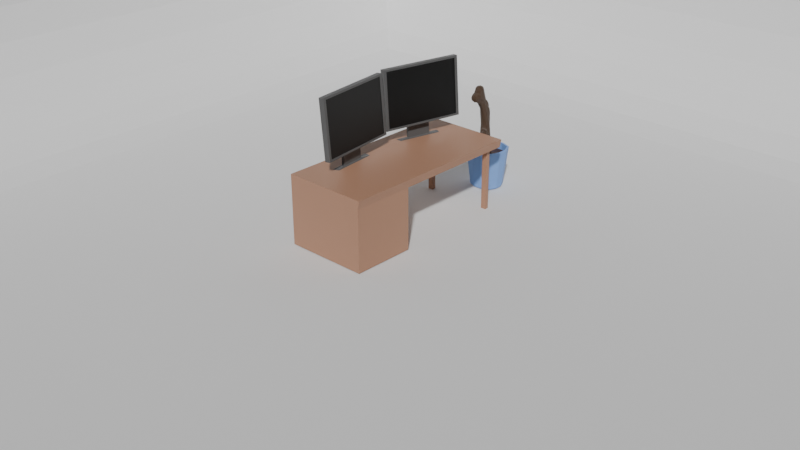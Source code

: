 # Source: deskroom.blend  (saved by Blender 4.1.24; exported with 4.5.12 LTS)
import bpy
from mathutils import Matrix  # noqa: F401  (used for matrix-valued properties, if any)

bpy.ops.wm.read_factory_settings(use_empty=True)
scene = bpy.context.scene
scene.name = 'Scene'

# ---- collections
col_collection = bpy.data.collections.new('Collection'); scene.collection.children.link(col_collection)

# ---- materials (node trees are filled in below, after node groups)
mat_desk = bpy.data.materials.new('desk')
mat_desk.use_transparent_shadow = False
mat_pot = bpy.data.materials.new('Pot')
mat_pot.use_transparent_shadow = False
mat_dirt = bpy.data.materials.new('dirt')
mat_dirt.use_transparent_shadow = False
mat_plantbranch = bpy.data.materials.new('PlantBranch')
mat_plantbranch.use_transparent_shadow = False
mat_screen = bpy.data.materials.new('Screen')
mat_screen.use_transparent_shadow = False
mat_monitor = bpy.data.materials.new('monitor')
mat_monitor.use_transparent_shadow = False

# ---- material node trees
mat_desk.use_nodes = True; mat_desk.node_tree.nodes.clear()
_N = mat_desk.node_tree.nodes; _L = mat_desk.node_tree.links
n0 = _N.new('ShaderNodeBsdfPrincipled'); n0.name = 'Principled BSDF'; n0.location = (10, 300)
n0.inputs[0].default_value = (0.4436, 0.2365, 0.149, 1.0)
n1 = _N.new('ShaderNodeOutputMaterial'); n1.name = 'Material Output'; n1.location = (300, 300)
_L.new(n0.outputs[0], n1.inputs[0])
n1.is_active_output = True
mat_pot.use_nodes = True; mat_pot.node_tree.nodes.clear()
_N = mat_pot.node_tree.nodes; _L = mat_pot.node_tree.links
n0 = _N.new('ShaderNodeBsdfPrincipled'); n0.name = 'Principled BSDF'; n0.location = (10, 300)
n0.inputs[0].default_value = (0.2109, 0.3893, 0.8001, 1.0)
n1 = _N.new('ShaderNodeOutputMaterial'); n1.name = 'Material Output'; n1.location = (300, 300)
_L.new(n0.outputs[0], n1.inputs[0])
n1.is_active_output = True
mat_dirt.use_nodes = True; mat_dirt.node_tree.nodes.clear()
_N = mat_dirt.node_tree.nodes; _L = mat_dirt.node_tree.links
n0 = _N.new('ShaderNodeBsdfPrincipled'); n0.name = 'Principled BSDF'; n0.location = (10, 300)
n0.inputs[0].default_value = (0.06508, 0.03035, 0.01836, 1.0)
n1 = _N.new('ShaderNodeOutputMaterial'); n1.name = 'Material Output'; n1.location = (300, 300)
_L.new(n0.outputs[0], n1.inputs[0])
n1.is_active_output = True
mat_plantbranch.use_nodes = True; mat_plantbranch.node_tree.nodes.clear()
_N = mat_plantbranch.node_tree.nodes; _L = mat_plantbranch.node_tree.links
n0 = _N.new('ShaderNodeBsdfPrincipled'); n0.name = 'Principled BSDF'; n0.location = (10, 300)
n0.inputs[0].default_value = (0.07819, 0.04666, 0.02843, 1.0)
n1 = _N.new('ShaderNodeOutputMaterial'); n1.name = 'Material Output'; n1.location = (300, 300)
_L.new(n0.outputs[0], n1.inputs[0])
n1.is_active_output = True
mat_screen.use_nodes = True; mat_screen.node_tree.nodes.clear()
_N = mat_screen.node_tree.nodes; _L = mat_screen.node_tree.links
n0 = _N.new('ShaderNodeBsdfPrincipled'); n0.name = 'Principled BSDF'; n0.location = (10, 300)
n0.inputs[0].default_value = (0.0, 0.0, 0.0, 1.0)
n1 = _N.new('ShaderNodeOutputMaterial'); n1.name = 'Material Output'; n1.location = (300, 300)
_L.new(n0.outputs[0], n1.inputs[0])
n1.is_active_output = True
mat_monitor.use_nodes = True; mat_monitor.node_tree.nodes.clear()
_N = mat_monitor.node_tree.nodes; _L = mat_monitor.node_tree.links
n0 = _N.new('ShaderNodeBsdfPrincipled'); n0.name = 'Principled BSDF'; n0.location = (10, 300)
n0.inputs[0].default_value = (0.1034, 0.1034, 0.1034, 1.0)
n1 = _N.new('ShaderNodeOutputMaterial'); n1.name = 'Material Output'; n1.location = (300, 300)
_L.new(n0.outputs[0], n1.inputs[0])
n1.is_active_output = True

# ---- world
world_world = bpy.data.worlds.new('World'); scene.world = world_world
world_world.use_nodes = True; world_world.node_tree.nodes.clear()
_N = world_world.node_tree.nodes; _L = world_world.node_tree.links
n0 = _N.new('ShaderNodeOutputWorld'); n0.name = 'World Output'; n0.location = (300, 300)
n1 = _N.new('ShaderNodeBackground'); n1.name = 'Background'; n1.location = (10, 300)
n1.inputs[0].default_value = (0.05088, 0.05088, 0.05088, 1.0)
_L.new(n1.outputs[0], n0.inputs[0])
n0.is_active_output = True
world_world.color = (0.05088, 0.05088, 0.05088)
world_world.use_sun_shadow = False
world_world.sun_shadow_jitter_overblur = 0.0

# ---- cameras
cam_camera = bpy.data.cameras.new('Camera')

# ---- meshes
me_plane = bpy.data.meshes.new('Plane')
me_plane.from_pydata([(1.0, -1.0, 0.0), (-1.0, -1.0, 1.239), (-1.0, 1.0, 1.239), (1.0, 1.0, 1.239), (-0.6647, -1.0, 0.0), (-1.0, -1.0, 0.3353), (-0.7393, -1.0, 0.008405), (-0.8102, -1.0, 0.0332), (-0.8738, -1.0, 0.07314), (-0.9269, -1.0, 0.1262), (-0.9668, -1.0, 0.1898), (-0.9916, -1.0, 0.2607), (-0.6647, 0.6647, 0.0), (-1.0, 1.0, 0.3353), (-0.7393, 0.7393, 0.008405), (-0.8102, 0.8102, 0.0332), (-0.8738, 0.8738, 0.07314), (-0.9269, 0.9269, 0.1262), (-0.9668, 0.9668, 0.1898), (-0.9916, 0.9916, 0.2607), (1.0, 1.0, 0.3353), (1.0, 0.6647, 0.0), (1.0, 0.9916, 0.2607), (1.0, 0.9668, 0.1898), (1.0, 0.9269, 0.1262), (1.0, 0.8738, 0.07314), (1.0, 0.8102, 0.0332), (1.0, 0.7393, 0.008405)], [], [(13, 20, 3, 2), (4, 0, 21, 12), (13, 5, 11, 19), (19, 11, 10, 18), (18, 10, 9, 17), (17, 9, 8, 16), (16, 8, 7, 15), (15, 7, 6, 14), (14, 6, 4, 12), (20, 13, 19, 22), (22, 19, 18, 23), (23, 18, 17, 24), (24, 17, 16, 25), (25, 16, 15, 26), (26, 15, 14, 27), (27, 14, 12, 21), (5, 13, 2, 1)])
_uv = me_plane.uv_layers.new(name='UVMap')
_uv.uv.foreach_set('vector', [0.0, 1.0, 1.0, 1.0, 1.0, 1.0, 0.0, 1.0, 0.1676, 0.0, 1.0, 0.0, 1.0, 0.8324, 0.1676, 0.8324, 0.0, 1.0, 0.0, 0.0, 0.0, 0.0, 0.002101, 0.9979, 0.002101, 0.9979, 0.0, 0.0, 0.0, 0.0, 0.0083, 0.9917, 0.0083, 0.9917, 0.0, 0.0, 0.0, 0.0, 0.01829, 0.9817, 0.01829, 0.9817, 0.0, 0.0, 0.06311, 0.0, 0.06311, 0.9369, 0.06311, 0.9369, 0.06311, 0.0, 0.0949, 0.0, 0.0949, 0.9051, 0.0949, 0.9051, 0.0949, 0.0, 0.1303, 0.0, 0.1303, 0.8697, 0.1303, 0.8697, 0.1303, 0.0, 0.1676, 0.0, 0.1676, 0.8324, 1.0, 1.0, 0.0, 1.0, 0.002101, 0.9979, 1.0, 1.0, 1.0, 1.0, 0.002101, 0.9979, 0.0083, 0.9917, 1.0, 1.0, 1.0, 1.0, 0.0083, 0.9917, 0.01829, 0.9817, 1.0, 1.0, 1.0, 1.0, 0.01829, 0.9817, 0.06311, 0.9369, 1.0, 0.9369, 1.0, 0.9369, 0.06311, 0.9369, 0.0949, 0.9051, 1.0, 0.9051, 1.0, 0.9051, 0.0949, 0.9051, 0.1303, 0.8697, 1.0, 0.8697, 1.0, 0.8697, 0.1303, 0.8697, 0.1676, 0.8324, 1.0, 0.8324, 0.0, 0.0, 0.0, 1.0, 0.0, 1.0, 0.0, 0.0])
me_plane.update()
me_cube_001 = bpy.data.meshes.new('Cube.001')
me_cube_001.from_pydata([(-1.0, -1.0, 0.4502), (-1.0, -1.0, 0.6446), (-1.0, 1.0, 0.4502), (-1.0, 1.0, 0.6446), (0.957, -1.0, 0.4502), (1.0, -1.0, 0.6446), (0.957, 1.0, 0.4502), (1.0, 1.0, 0.6446), (-1.0, -0.3418, 0.4502), (-1.0, -0.3418, 0.6446), (0.957, -0.3418, 0.4502), (1.0, -0.3418, 0.6446), (-1.0, 0.3291, 0.6446), (0.957, 0.3291, 0.4502), (-1.0, 0.3291, 0.4502), (1.0, 0.3291, 0.6446), (-1.0, -0.3418, -0.9809), (-1.0, -1.0, -0.9809), (0.957, -1.0, -0.9809), (0.957, -0.3418, -0.9809), (-0.8617, 0.8521, -1.041), (-0.8617, 0.8521, 0.4502), (-0.8617, 0.896, -1.041), (-0.8617, 0.896, 0.4502), (-0.7383, 0.8521, -1.041), (-0.7383, 0.8521, 0.4502), (-0.7383, 0.896, -1.041), (-0.7383, 0.896, 0.4502), (0.7383, 0.8521, -1.041), (0.7383, 0.8521, 0.4502), (0.7383, 0.896, -1.041), (0.7383, 0.896, 0.4502), (0.8617, 0.8521, -1.041), (0.8617, 0.8521, 0.4502), (0.8617, 0.896, -1.041), (0.8617, 0.896, 0.4502)], [], [(14, 12, 3, 2), (2, 3, 7, 6), (10, 11, 5, 4), (4, 5, 1, 0), (0, 8, 16, 17), (11, 9, 1, 5), (15, 12, 9, 11), (14, 13, 10, 8), (13, 15, 11, 10), (0, 1, 9, 8), (6, 7, 15, 13), (2, 6, 13, 14), (7, 3, 12, 15), (8, 9, 12, 14), (16, 19, 18, 17), (10, 4, 18, 19), (4, 0, 17, 18), (8, 10, 19, 16), (20, 21, 23, 22), (22, 23, 27, 26), (26, 27, 25, 24), (24, 25, 21, 20), (22, 26, 24, 20), (27, 23, 21, 25), (28, 29, 31, 30), (30, 31, 35, 34), (34, 35, 33, 32), (32, 33, 29, 28), (30, 34, 32, 28), (35, 31, 29, 33)])
_uv = me_cube_001.uv_layers.new(name='UVMap')
_uv.uv.foreach_set('vector', [0.375, 0.1661, 0.625, 0.1661, 0.625, 0.25, 0.375, 0.25, 0.375, 0.25, 0.625, 0.25, 0.625, 0.5, 0.375, 0.5, 0.375, 0.6677, 0.625, 0.6677, 0.625, 0.75, 0.375, 0.75, 0.375, 0.75, 0.625, 0.75, 0.625, 1.0, 0.375, 1.0, 0.375, 0.0, 0.375, 0.08227, 0.375, 0.08227, 0.375, 0.0, 0.625, 0.6677, 0.875, 0.6677, 0.875, 0.75, 0.625, 0.75, 0.625, 0.5839, 0.875, 0.5839, 0.875, 0.6677, 0.625, 0.6677, 0.125, 0.5839, 0.375, 0.5839, 0.375, 0.6677, 0.125, 0.6677, 0.375, 0.5839, 0.625, 0.5839, 0.625, 0.6677, 0.375, 0.6677, 0.375, 0.0, 0.625, 0.0, 0.625, 0.08227, 0.375, 0.08227, 0.375, 0.5, 0.625, 0.5, 0.625, 0.5839, 0.375, 0.5839, 0.125, 0.5, 0.375, 0.5, 0.375, 0.5839, 0.125, 0.5839, 0.625, 0.5, 0.875, 0.5, 0.875, 0.5839, 0.625, 0.5839, 0.375, 0.08227, 0.625, 0.08227, 0.625, 0.1661, 0.375, 0.1661, 0.125, 0.6677, 0.375, 0.6677, 0.375, 0.75, 0.125, 0.75, 0.375, 0.6677, 0.375, 0.75, 0.375, 0.75, 0.375, 0.6677, 0.375, 0.75, 0.375, 1.0, 0.375, 1.0, 0.375, 0.75, 0.125, 0.6677, 0.375, 0.6677, 0.375, 0.6677, 0.125, 0.6677, 0.375, 0.0, 0.625, 0.0, 0.625, 0.25, 0.375, 0.25, 0.375, 0.25, 0.625, 0.25, 0.625, 0.5, 0.375, 0.5, 0.375, 0.5, 0.625, 0.5, 0.625, 0.75, 0.375, 0.75, 0.375, 0.75, 0.625, 0.75, 0.625, 1.0, 0.375, 1.0, 0.125, 0.5, 0.375, 0.5, 0.375, 0.75, 0.125, 0.75, 0.625, 0.5, 0.875, 0.5, 0.875, 0.75, 0.625, 0.75, 0.375, 0.0, 0.625, 0.0, 0.625, 0.25, 0.375, 0.25, 0.375, 0.25, 0.625, 0.25, 0.625, 0.5, 0.375, 0.5, 0.375, 0.5, 0.625, 0.5, 0.625, 0.75, 0.375, 0.75, 0.375, 0.75, 0.625, 0.75, 0.625, 1.0, 0.375, 1.0, 0.125, 0.5, 0.375, 0.5, 0.375, 0.75, 0.125, 0.75, 0.625, 0.5, 0.875, 0.5, 0.875, 0.75, 0.625, 0.75])
me_cube_001.materials.append(mat_desk)
me_cube_001.update()
me_cube_002 = bpy.data.meshes.new('Cube.002')
me_cube_002.from_pydata([(-0.1949, -0.7049, -1.0), (-0.7639, -0.1798, -1.0), (-0.5973, -0.5511, -1.0), (-0.907, -0.2155, 1.0), (-0.2378, -0.8291, 1.0), (-0.7165, -0.6522, 1.0), (-0.7639, 0.1798, -1.0), (-0.1949, 0.7049, -1.0), (-0.5973, 0.5511, -1.0), (-0.2378, 0.8291, 1.0), (-0.907, 0.2155, 1.0), (-0.7165, 0.6522, 1.0), (0.7639, -0.1798, -1.0), (0.1949, -0.7049, -1.0), (0.5973, -0.5511, -1.0), (0.2378, -0.8291, 1.0), (0.907, -0.2155, 1.0), (0.7165, -0.6522, 1.0), (0.1949, 0.7049, -1.0), (0.7639, 0.1798, -1.0), (0.5973, 0.5511, -1.0), (0.907, 0.2155, 1.0), (0.2378, 0.8291, 1.0), (0.7165, 0.6522, 1.0), (-0.2551, -0.9227, 1.0), (-0.7818, -0.7214, 1.0), (-1.0, -0.2354, 1.0), (-0.7818, 0.7214, 1.0), (-0.2551, 0.9227, 1.0), (-1.0, 0.2354, 1.0), (0.7818, 0.7214, 1.0), (1.0, 0.2354, 1.0), (0.2551, 0.9227, 1.0), (0.7818, -0.7214, 1.0), (0.2551, -0.9227, 1.0), (1.0, -0.2354, 1.0), (-0.2378, -0.8291, 0.638), (-0.7165, -0.6522, 0.638), (-0.907, -0.2155, 0.638), (-0.7165, 0.6522, 0.638), (-0.2378, 0.8291, 0.638), (-0.907, 0.2155, 0.638), (0.7165, 0.6522, 0.638), (0.907, 0.2155, 0.638), (0.2378, 0.8291, 0.638), (0.7165, -0.6522, 0.638), (0.2378, -0.8291, 0.638), (0.907, -0.2155, 0.638)], [], [(13, 34, 24, 0), (19, 31, 35, 12), (11, 10, 41, 39), (1, 26, 29, 6), (7, 28, 32, 18), (0, 24, 25, 2), (2, 25, 26, 1), (28, 7, 8, 27), (27, 8, 6, 29), (31, 19, 20, 30), (30, 20, 18, 32), (34, 13, 14, 33), (33, 14, 12, 35), (6, 8, 7, 18, 20, 19, 12, 14, 13, 0, 2, 1), (4, 5, 25, 24), (5, 3, 26, 25), (11, 9, 28, 27), (10, 11, 27, 29), (23, 21, 31, 30), (22, 23, 30, 32), (17, 15, 34, 33), (16, 17, 33, 35), (3, 10, 29, 26), (15, 4, 24, 34), (21, 16, 35, 31), (9, 22, 32, 28), (43, 42, 44, 40, 39, 41, 38, 37, 36, 46, 45, 47), (16, 21, 43, 47), (5, 4, 36, 37), (17, 16, 47, 45), (21, 23, 42, 43), (22, 9, 40, 44), (3, 5, 37, 38), (10, 3, 38, 41), (23, 22, 44, 42), (9, 11, 39, 40), (4, 15, 46, 36), (15, 17, 45, 46)])
me_cube_002.polygons.foreach_set('material_index', [0, 0, 0, 0, 0, 0, 0, 0, 0, 0, 0, 0, 0, 0, 0, 0, 0, 0, 0, 0, 0, 0, 0, 0, 0, 0, 1, 0, 0, 0, 0, 0, 0, 0, 0, 0, 0, 0])
_uv = me_cube_002.uv_layers.new(name='UVMap')
_uv.uv.foreach_set('vector', [0.375, 0.8431, 0.625, 0.8431, 0.625, 0.9069, 0.375, 0.9069, 0.375, 0.5931, 0.625, 0.5931, 0.625, 0.6569, 0.375, 0.6569, 0.8396, 0.5366, 0.8634, 0.5958, 0.8634, 0.5958, 0.8396, 0.5366, 0.375, 0.09311, 0.625, 0.09311, 0.625, 0.1569, 0.375, 0.1569, 0.375, 0.3431, 0.625, 0.3431, 0.625, 0.4069, 0.375, 0.4069, 0.375, 0.9069, 0.625, 0.9069, 0.6187, 1.0, 0.375, 1.0, 0.375, 0.0, 0.6187, 0.0, 0.625, 0.09311, 0.375, 0.09311, 0.625, 0.3431, 0.375, 0.3431, 0.375, 0.25, 0.6187, 0.25, 0.6187, 0.25, 0.375, 0.25, 0.375, 0.1569, 0.625, 0.1569, 0.625, 0.5931, 0.375, 0.5931, 0.375, 0.5, 0.6187, 0.5, 0.6187, 0.5, 0.375, 0.5, 0.375, 0.4069, 0.625, 0.4069, 0.625, 0.8431, 0.375, 0.8431, 0.375, 0.75, 0.6187, 0.75, 0.6187, 0.75, 0.375, 0.75, 0.375, 0.6569, 0.625, 0.6569, 0.125, 0.5931, 0.1523, 0.5273, 0.2181, 0.5, 0.2819, 0.5, 0.3477, 0.5273, 0.375, 0.5931, 0.375, 0.6569, 0.3477, 0.7227, 0.2819, 0.75, 0.2181, 0.75, 0.1523, 0.7227, 0.125, 0.6569, 0.7797, 0.7373, 0.8396, 0.7134, 0.8477, 0.7227, 0.7819, 0.75, 0.8396, 0.7134, 0.8634, 0.6542, 0.875, 0.6569, 0.8477, 0.7227, 0.8396, 0.5366, 0.7797, 0.5127, 0.7819, 0.5, 0.8477, 0.5273, 0.8634, 0.5958, 0.8396, 0.5366, 0.8477, 0.5273, 0.875, 0.5931, 0.6604, 0.5366, 0.6366, 0.5958, 0.625, 0.5931, 0.6523, 0.5273, 0.7203, 0.5127, 0.6604, 0.5366, 0.6523, 0.5273, 0.7181, 0.5, 0.6604, 0.7134, 0.7203, 0.7373, 0.7181, 0.75, 0.6523, 0.7227, 0.6366, 0.6542, 0.6604, 0.7134, 0.6523, 0.7227, 0.625, 0.6569, 0.8634, 0.6542, 0.8634, 0.5958, 0.875, 0.5931, 0.875, 0.6569, 0.7203, 0.7373, 0.7797, 0.7373, 0.7819, 0.75, 0.7181, 0.75, 0.6366, 0.5958, 0.6366, 0.6542, 0.625, 0.6569, 0.625, 0.5931, 0.7797, 0.5127, 0.7203, 0.5127, 0.7181, 0.5, 0.7819, 0.5, 0.6366, 0.5958, 0.6604, 0.5366, 0.7203, 0.5127, 0.7797, 0.5127, 0.8396, 0.5366, 0.8634, 0.5958, 0.8634, 0.6542, 0.8396, 0.7134, 0.7797, 0.7373, 0.7203, 0.7373, 0.6604, 0.7134, 0.6366, 0.6542, 0.6366, 0.6542, 0.6366, 0.5958, 0.6366, 0.5958, 0.6366, 0.6542, 0.8396, 0.7134, 0.7797, 0.7373, 0.7797, 0.7373, 0.8396, 0.7134, 0.6604, 0.7134, 0.6366, 0.6542, 0.6366, 0.6542, 0.6604, 0.7134, 0.6366, 0.5958, 0.6604, 0.5366, 0.6604, 0.5366, 0.6366, 0.5958, 0.7203, 0.5127, 0.7797, 0.5127, 0.7797, 0.5127, 0.7203, 0.5127, 0.8634, 0.6542, 0.8396, 0.7134, 0.8396, 0.7134, 0.8634, 0.6542, 0.8634, 0.5958, 0.8634, 0.6542, 0.8634, 0.6542, 0.8634, 0.5958, 0.6604, 0.5366, 0.7203, 0.5127, 0.7203, 0.5127, 0.6604, 0.5366, 0.7797, 0.5127, 0.8396, 0.5366, 0.8396, 0.5366, 0.7797, 0.5127, 0.7797, 0.7373, 0.7203, 0.7373, 0.7203, 0.7373, 0.7797, 0.7373, 0.7203, 0.7373, 0.6604, 0.7134, 0.6604, 0.7134, 0.7203, 0.7373])
me_cube_002.materials.append(mat_pot)
me_cube_002.materials.append(mat_dirt)
me_cube_002.update()
me_cube_003 = bpy.data.meshes.new('Cube.003')
me_cube_003.from_pydata([(-0.2668, 0.0692, 1.658), (0.0, 0.0, 0.2127), (-0.2668, 0.07411, 2.632), (-0.3736, -0.2174, 3.609), (-0.3252, -0.3996, 4.19), (-0.6523, 0.4497, 3.016), (-1.041, 0.6839, 2.796), (-0.4043, -0.78, 3.617), (0.1637, -0.4204, 1.726), (0.5139, -0.5681, 1.502)], [(1, 0), (0, 2), (2, 3), (3, 4), (2, 5), (5, 6), (3, 7), (0, 8), (8, 9)], [])
_uv = me_cube_003.uv_layers.new(name='UVMap')
_uv.uv.foreach_set('vector', [])
me_cube_003.materials.append(mat_plantbranch)
me_cube_003.update()
me_cube = bpy.data.meshes.new('Cube')
me_cube.from_pydata([(-1.923, -0.2978, -0.4337), (-1.849, -0.3712, 0.2852), (-1.923, 0.2743, -0.4337), (-1.849, 0.3477, 0.2852), (0.9274, -0.9296, -1.01), (0.9274, -0.9296, 0.8494), (0.9274, 0.9296, -1.01), (0.9274, 0.9296, 0.8494), (-1.073, 1.0, -1.08), (-1.073, -1.0, -1.08), (-1.073, -1.0, 0.9198), (-1.073, 1.0, 0.9198), (-3.122, 0.2743, -0.4337), (-3.122, -0.2978, -0.4337), (-3.196, -0.3712, 0.2852), (-3.196, 0.3477, 0.2852), (-1.849, 0.3477, -0.4337), (-1.849, -0.3712, -0.4337), (-3.196, 0.3477, -0.4337), (-3.196, -0.3712, -0.4337), (-2.083, 0.2743, -1.54), (-2.083, -0.2978, -1.54), (-3.283, 0.2743, -1.54), (-3.283, -0.2978, -1.54), (-1.328, 0.5547, -1.594), (-1.692, -0.5813, -1.597), (-3.695, 0.5579, -1.569), (-4.06, -0.5781, -1.572), (0.9274, 1.0, 0.9198), (0.9274, 1.0, -1.08), (0.9274, -1.0, -1.08), (0.9274, -1.0, 0.9198), (0.7232, 0.9296, 0.8494), (0.7232, 0.9296, -1.01), (0.7232, -0.9296, -1.01), (0.7232, -0.9296, 0.8494), (7.058, -2.387, -0.5028), (7.557, -2.469, 0.2129), (4.017, -1.851, -0.4794), (3.736, -1.795, 0.2423), (13.06, -2.904, -1.103), (13.16, -2.942, 0.7554), (3.176, -1.16, -1.027), (3.28, -1.198, 0.8313), (0.9223, -1.138, -1.096), (11.55, -3.013, -1.177), (11.66, -3.054, 0.8219), (1.034, -1.179, 0.9036), (2.892, -1.878, -0.48), (5.932, -2.415, -0.5033), (6.294, -2.5, 0.2123), (2.473, -1.826, 0.2417), (3.696, -1.781, -0.4764), (7.517, -2.455, -0.5057), (2.433, -1.811, -0.477), (6.253, -2.485, -0.5064), (3.804, -1.832, -1.586), (6.845, -2.368, -1.609), (2.679, -1.859, -1.586), (5.719, -2.396, -1.61), (3.02, -1.551, -1.627), (8.715, -2.624, -1.677), (0.7839, -1.602, -1.604), (6.478, -2.675, -1.653), (2.911, -1.134, 0.9045), (2.798, -1.093, -1.095), (13.43, -2.968, -1.176), (13.54, -3.009, 0.8228), (3.089, -1.203, 0.8313), (2.985, -1.165, -1.027), (12.86, -2.908, -1.103), (12.97, -2.946, 0.7553)], [], [(17, 1, 14, 19), (8, 11, 28, 29), (7, 5, 35, 32), (30, 31, 10, 9), (8, 29, 30, 9), (28, 11, 10, 31), (17, 16, 8, 9), (1, 17, 9, 10), (3, 1, 10, 11), (16, 3, 11, 8), (19, 14, 15, 18), (1, 3, 15, 14), (12, 2, 20, 22), (3, 16, 18, 15), (0, 2, 16, 17), (12, 13, 19, 18), (13, 0, 17, 19), (2, 12, 18, 16), (21, 23, 27, 25), (13, 12, 22, 23), (0, 13, 23, 21), (2, 0, 21, 20), (24, 25, 27, 26), (20, 21, 25, 24), (22, 20, 24, 26), (23, 22, 26, 27), (7, 6, 29, 28), (6, 4, 30, 29), (5, 7, 28, 31), (4, 5, 31, 30), (33, 32, 35, 34), (6, 7, 32, 33), (5, 4, 34, 35), (4, 6, 33, 34), (53, 37, 50, 55), (44, 47, 64, 65), (43, 41, 71, 68), (66, 67, 46, 45), (44, 65, 66, 45), (64, 47, 46, 67), (53, 52, 44, 45), (37, 53, 45, 46), (39, 37, 46, 47), (52, 39, 47, 44), (55, 50, 51, 54), (37, 39, 51, 50), (48, 38, 56, 58), (39, 52, 54, 51), (36, 38, 52, 53), (48, 49, 55, 54), (49, 36, 53, 55), (38, 48, 54, 52), (57, 59, 63, 61), (49, 48, 58, 59), (36, 49, 59, 57), (38, 36, 57, 56), (60, 61, 63, 62), (56, 57, 61, 60), (58, 56, 60, 62), (59, 58, 62, 63), (43, 42, 65, 64), (42, 40, 66, 65), (41, 43, 64, 67), (40, 41, 67, 66), (69, 68, 71, 70), (42, 43, 68, 69), (41, 40, 70, 71), (40, 42, 69, 70)])
me_cube.polygons.foreach_set('material_index', [1, 1, 1, 1, 1, 1, 1, 1, 1, 1, 1, 1, 1, 1, 1, 1, 1, 1, 1, 1, 1, 1, 1, 1, 1, 1, 1, 1, 1, 1, 0, 1, 1, 1, 1, 1, 1, 1, 1, 1, 1, 1, 1, 1, 1, 1, 1, 1, 1, 1, 1, 1, 1, 1, 1, 1, 1, 1, 1, 1, 1, 1, 1, 1, 0, 1, 1, 1])
_uv = me_cube.uv_layers.new(name='UVMap')
_uv.uv.foreach_set('vector', [0.4551, 0.08006, 0.5449, 0.08006, 0.5449, 0.08006, 0.4551, 0.08006, 0.375, 0.25, 0.625, 0.25, 0.625, 0.5, 0.375, 0.5, 0.6162, 0.5088, 0.6162, 0.7412, 0.6162, 0.7412, 0.6162, 0.5088, 0.375, 0.75, 0.625, 0.75, 0.625, 1.0, 0.375, 1.0, 0.125, 0.5, 0.375, 0.5, 0.375, 0.75, 0.125, 0.75, 0.625, 0.5, 0.875, 0.5, 0.875, 0.75, 0.625, 0.75, 0.4551, 0.08006, 0.4551, 0.1699, 0.375, 0.25, 0.375, 0.0, 0.5449, 0.08006, 0.4551, 0.08006, 0.375, 0.0, 0.625, 0.0, 0.5449, 0.1699, 0.5449, 0.08006, 0.625, 0.0, 0.625, 0.25, 0.4551, 0.1699, 0.5449, 0.1699, 0.625, 0.25, 0.375, 0.25, 0.4551, 0.08006, 0.5449, 0.08006, 0.5449, 0.1699, 0.4551, 0.1699, 0.5449, 0.08006, 0.5449, 0.1699, 0.5449, 0.1699, 0.5449, 0.08006, 0.4551, 0.1608, 0.4551, 0.1608, 0.4551, 0.1608, 0.4551, 0.1608, 0.5449, 0.1699, 0.4551, 0.1699, 0.4551, 0.1699, 0.5449, 0.1699, 0.4551, 0.08924, 0.4551, 0.1608, 0.4551, 0.1699, 0.4551, 0.08006, 0.4551, 0.1608, 0.4551, 0.08924, 0.4551, 0.08006, 0.4551, 0.1699, 0.4551, 0.08924, 0.4551, 0.08924, 0.4551, 0.08006, 0.4551, 0.08006, 0.4551, 0.1608, 0.4551, 0.1608, 0.4551, 0.1699, 0.4551, 0.1699, 0.4551, 0.08924, 0.4551, 0.08924, 0.4551, 0.08924, 0.4551, 0.08924, 0.4551, 0.08924, 0.4551, 0.1608, 0.4551, 0.1608, 0.4551, 0.08924, 0.4551, 0.08924, 0.4551, 0.08924, 0.4551, 0.08924, 0.4551, 0.08924, 0.4551, 0.1608, 0.4551, 0.08924, 0.4551, 0.08924, 0.4551, 0.1608, 0.4551, 0.1608, 0.4551, 0.08924, 0.4551, 0.08924, 0.4551, 0.1608, 0.4551, 0.1608, 0.4551, 0.08924, 0.4551, 0.08924, 0.4551, 0.1608, 0.4551, 0.1608, 0.4551, 0.1608, 0.4551, 0.1608, 0.4551, 0.1608, 0.4551, 0.08924, 0.4551, 0.1608, 0.4551, 0.1608, 0.4551, 0.08924, 0.6162, 0.5088, 0.3838, 0.5088, 0.375, 0.5, 0.625, 0.5, 0.3838, 0.5088, 0.3838, 0.7412, 0.375, 0.75, 0.375, 0.5, 0.6162, 0.7412, 0.6162, 0.5088, 0.625, 0.5, 0.625, 0.75, 0.3838, 0.7412, 0.6162, 0.7412, 0.625, 0.75, 0.375, 0.75, 0.3838, 0.5088, 0.6162, 0.5088, 0.6162, 0.7412, 0.3838, 0.7412, 0.3838, 0.5088, 0.6162, 0.5088, 0.6162, 0.5088, 0.3838, 0.5088, 0.6162, 0.7412, 0.3838, 0.7412, 0.3838, 0.7412, 0.6162, 0.7412, 0.3838, 0.7412, 0.3838, 0.5088, 0.3838, 0.5088, 0.3838, 0.7412, 0.4551, 0.08006, 0.5449, 0.08006, 0.5449, 0.08006, 0.4551, 0.08006, 0.375, 0.25, 0.625, 0.25, 0.625, 0.5, 0.375, 0.5, 0.6162, 0.5088, 0.6162, 0.7412, 0.6162, 0.7412, 0.6162, 0.5088, 0.375, 0.75, 0.625, 0.75, 0.625, 1.0, 0.375, 1.0, 0.125, 0.5, 0.375, 0.5, 0.375, 0.75, 0.125, 0.75, 0.625, 0.5, 0.875, 0.5, 0.875, 0.75, 0.625, 0.75, 0.4551, 0.08006, 0.4551, 0.1699, 0.375, 0.25, 0.375, 0.0, 0.5449, 0.08006, 0.4551, 0.08006, 0.375, 0.0, 0.625, 0.0, 0.5449, 0.1699, 0.5449, 0.08006, 0.625, 0.0, 0.625, 0.25, 0.4551, 0.1699, 0.5449, 0.1699, 0.625, 0.25, 0.375, 0.25, 0.4551, 0.08006, 0.5449, 0.08006, 0.5449, 0.1699, 0.4551, 0.1699, 0.5449, 0.08006, 0.5449, 0.1699, 0.5449, 0.1699, 0.5449, 0.08006, 0.4551, 0.1608, 0.4551, 0.1608, 0.4551, 0.1608, 0.4551, 0.1608, 0.5449, 0.1699, 0.4551, 0.1699, 0.4551, 0.1699, 0.5449, 0.1699, 0.4551, 0.08924, 0.4551, 0.1608, 0.4551, 0.1699, 0.4551, 0.08006, 0.4551, 0.1608, 0.4551, 0.08924, 0.4551, 0.08006, 0.4551, 0.1699, 0.4551, 0.08924, 0.4551, 0.08924, 0.4551, 0.08006, 0.4551, 0.08006, 0.4551, 0.1608, 0.4551, 0.1608, 0.4551, 0.1699, 0.4551, 0.1699, 0.4551, 0.08924, 0.4551, 0.08924, 0.4551, 0.08924, 0.4551, 0.08924, 0.4551, 0.08924, 0.4551, 0.1608, 0.4551, 0.1608, 0.4551, 0.08924, 0.4551, 0.08924, 0.4551, 0.08924, 0.4551, 0.08924, 0.4551, 0.08924, 0.4551, 0.1608, 0.4551, 0.08924, 0.4551, 0.08924, 0.4551, 0.1608, 0.4551, 0.1608, 0.4551, 0.08924, 0.4551, 0.08924, 0.4551, 0.1608, 0.4551, 0.1608, 0.4551, 0.08924, 0.4551, 0.08924, 0.4551, 0.1608, 0.4551, 0.1608, 0.4551, 0.1608, 0.4551, 0.1608, 0.4551, 0.1608, 0.4551, 0.08924, 0.4551, 0.1608, 0.4551, 0.1608, 0.4551, 0.08924, 0.6162, 0.5088, 0.3838, 0.5088, 0.375, 0.5, 0.625, 0.5, 0.3838, 0.5088, 0.3838, 0.7412, 0.375, 0.75, 0.375, 0.5, 0.6162, 0.7412, 0.6162, 0.5088, 0.625, 0.5, 0.625, 0.75, 0.3838, 0.7412, 0.6162, 0.7412, 0.625, 0.75, 0.375, 0.75, 0.3838, 0.5088, 0.6162, 0.5088, 0.6162, 0.7412, 0.3838, 0.7412, 0.3838, 0.5088, 0.6162, 0.5088, 0.6162, 0.5088, 0.3838, 0.5088, 0.6162, 0.7412, 0.3838, 0.7412, 0.3838, 0.7412, 0.6162, 0.7412, 0.3838, 0.7412, 0.3838, 0.5088, 0.3838, 0.5088, 0.3838, 0.7412])
me_cube.materials.append(mat_screen)
me_cube.materials.append(mat_monitor)
me_cube.update()

# ---- objects
ob_background = bpy.data.objects.new('Background', me_plane)
ob_desk = bpy.data.objects.new('Desk', me_cube_001)
ob_pot = bpy.data.objects.new('Pot', me_cube_002)
ob_plantpot = bpy.data.objects.new('PlantPot', me_cube_003)
ob_cube = bpy.data.objects.new('Cube', me_cube)
ob_camera = bpy.data.objects.new('Camera', cam_camera)

# ---- transforms, parenting, visibility, modifiers, constraints
ob_background.location = (0.0, 0.0, 0.0)
ob_background.scale = (12.18, 12.18, 12.18)
ob_desk.location = (0.0, 0.0, 0.9984)
ob_desk.scale = (1.0, 2.226, 1.0)
ob_pot.location = (0.0, 3.0, 0.5)
ob_pot.scale = (0.4702, 0.4702, 0.4702)
ob_plantpot.location = (0.0, 3.0, 0.5)
ob_plantpot.scale = (0.4702, 0.4702, 0.4702)
_m = ob_plantpot.modifiers.new('Skin', 'SKIN')
_m.branch_smoothing = 0.2269
_m.use_x_symmetry = False
_m = ob_plantpot.modifiers.new('Subdivision', 'SUBSURF')
_m.render_levels = 1
ob_cube.location = (-0.437, 1.138, 2.732)
ob_cube.rotation_euler = (0.0, -0.08324, -0.2271)
ob_cube.scale = (0.06293, 0.9652, 0.6827)
ob_camera.location = (15.13, -16.0, 10.82)
ob_camera.rotation_euler = (1.114, 0.003818, 0.7557)

# ---- collection membership
col_collection.objects.link(ob_background)
col_collection.objects.link(ob_desk)
col_collection.objects.link(ob_pot)
col_collection.objects.link(ob_plantpot)
col_collection.objects.link(ob_cube)
col_collection.objects.link(ob_camera)

# ---- scene / render settings (as saved in the file)
scene.camera = ob_camera
scene.frame_start = 1; scene.frame_end = 250; scene.frame_set(1)
scene.render.engine = 'BLENDER_EEVEE_NEXT'
scene.cycles.sampling_pattern = 'TABULATED_SOBOL'
scene.eevee.ray_tracing_options.trace_max_roughness = 0.0
bpy.context.view_layer.update()

# ---- added for rendering (the .blend has no usable light): sun
light_auto_sun = bpy.data.lights.new('AutoSun', 'SUN')
light_auto_sun.energy = 3.0
light_auto_sun.angle = 0.0523599
ob_auto_sun = bpy.data.objects.new('AutoSun', light_auto_sun)
scene.collection.objects.link(ob_auto_sun)
ob_auto_sun.rotation_euler = (0.872665, 0.174533, 0.523599)
bpy.context.view_layer.update()

